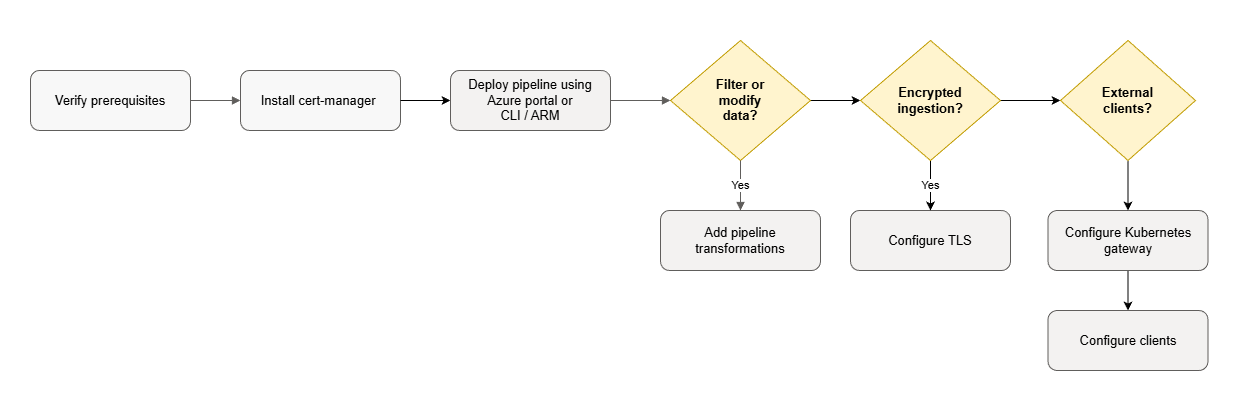

The diagram above was exported from draw.io. Its source (the exported page's mxGraphModel, read from the mxfile embedded in the PNG):
<mxGraphModel dx="1427" dy="884" grid="1" gridSize="10" guides="1" tooltips="1" connect="1" arrows="1" fold="1" page="1" pageScale="1" pageWidth="2200" pageHeight="800" math="0" shadow="0">
  <root>
    <mxCell id="0" />
    <mxCell id="1" parent="0" />
    <mxCell id="13" value="" style="rounded=0;whiteSpace=wrap;html=1;strokeColor=#FFFFFF;" vertex="1" parent="1">
      <mxGeometry x="40" y="280" width="1240" height="400" as="geometry" />
    </mxCell>
    <mxCell id="verify" value="Verify prerequisites" style="rounded=1;whiteSpace=wrap;html=1;fillColor=#F8F8F8;strokeColor=#605E5C;fontSize=13;" parent="1" vertex="1">
      <mxGeometry x="70" y="350" width="160" height="60" as="geometry" />
    </mxCell>
    <mxCell id="cert" value="Install cert-manager&amp;nbsp;" style="rounded=1;whiteSpace=wrap;html=1;fillColor=#F8F8F8;strokeColor=#605E5C;fontSize=13;" parent="1" vertex="1">
      <mxGeometry x="280" y="350" width="160" height="60" as="geometry" />
    </mxCell>
    <mxCell id="2" value="" style="edgeStyle=none;html=1;" parent="1" source="cert" target="portal" edge="1">
      <mxGeometry relative="1" as="geometry" />
    </mxCell>
    <mxCell id="portal" value="Deploy pipeline using &lt;br&gt;Azure portal or &lt;br&gt;CLI / ARM" style="rounded=1;whiteSpace=wrap;html=1;fillColor=#F3F2F1;strokeColor=#605E5C;fontSize=13;" parent="1" vertex="1">
      <mxGeometry x="490" y="350" width="160" height="60" as="geometry" />
    </mxCell>
    <mxCell id="10" style="edgeStyle=none;html=1;" parent="1" source="gateway" target="clients" edge="1">
      <mxGeometry relative="1" as="geometry" />
    </mxCell>
    <mxCell id="gateway" value="Configure Kubernetes gateway" style="rounded=1;whiteSpace=wrap;html=1;fillColor=#F3F2F1;strokeColor=#605E5C;fontSize=13;" parent="1" vertex="1">
      <mxGeometry x="1087.5" y="490" width="160" height="60" as="geometry" />
    </mxCell>
    <mxCell id="clients" value="Configure clients" style="rounded=1;whiteSpace=wrap;html=1;fillColor=#F3F2F1;strokeColor=#605E5C;fontSize=13;" parent="1" vertex="1">
      <mxGeometry x="1087.5" y="590" width="160" height="60" as="geometry" />
    </mxCell>
    <mxCell id="tls" value="Configure TLS" style="rounded=1;whiteSpace=wrap;html=1;fillColor=#F3F2F1;strokeColor=#605E5C;fontSize=13;" parent="1" vertex="1">
      <mxGeometry x="890" y="490" width="160" height="60" as="geometry" />
    </mxCell>
    <mxCell id="4" style="edgeStyle=none;html=1;exitX=1;exitY=0.5;exitDx=0;exitDy=0;entryX=0;entryY=0.5;entryDx=0;entryDy=0;" parent="1" source="transformChoice" target="3" edge="1">
      <mxGeometry relative="1" as="geometry" />
    </mxCell>
    <mxCell id="transformChoice" value="Filter or &lt;br&gt;modify &lt;br&gt;data?" style="rhombus;whiteSpace=wrap;html=1;fillColor=#FFF4CE;strokeColor=#C19C00;fontSize=13;fontStyle=1;" parent="1" vertex="1">
      <mxGeometry x="710" y="320" width="140" height="120" as="geometry" />
    </mxCell>
    <mxCell id="transform" value="Add pipeline transformations" style="rounded=1;whiteSpace=wrap;html=1;fillColor=#F3F2F1;strokeColor=#605E5C;fontSize=13;" parent="1" vertex="1">
      <mxGeometry x="700" y="490" width="160" height="60" as="geometry" />
    </mxCell>
    <mxCell id="e2" style="edgeStyle=orthogonalEdgeStyle;rounded=0;orthogonalLoop=1;jettySize=auto;html=1;endArrow=block;endFill=1;strokeColor=#605E5C;" parent="1" source="verify" target="cert" edge="1">
      <mxGeometry relative="1" as="geometry" />
    </mxCell>
    <mxCell id="e13" style="edgeStyle=orthogonalEdgeStyle;rounded=0;orthogonalLoop=1;jettySize=auto;html=1;endArrow=block;endFill=1;strokeColor=#605E5C;exitX=1;exitY=0.5;exitDx=0;exitDy=0;" parent="1" source="portal" target="transformChoice" edge="1">
      <mxGeometry relative="1" as="geometry">
        <mxPoint x="780" y="380" as="sourcePoint" />
      </mxGeometry>
    </mxCell>
    <mxCell id="e15" value="Yes" style="edgeStyle=orthogonalEdgeStyle;rounded=0;orthogonalLoop=1;jettySize=auto;html=1;endArrow=block;endFill=1;strokeColor=#605E5C;" parent="1" source="transformChoice" target="transform" edge="1">
      <mxGeometry relative="1" as="geometry" />
    </mxCell>
    <mxCell id="6" value="Yes" style="edgeStyle=none;html=1;entryX=0.5;entryY=0;entryDx=0;entryDy=0;" parent="1" source="3" target="tls" edge="1">
      <mxGeometry relative="1" as="geometry" />
    </mxCell>
    <mxCell id="8" style="edgeStyle=none;html=1;" parent="1" source="3" target="7" edge="1">
      <mxGeometry relative="1" as="geometry" />
    </mxCell>
    <mxCell id="3" value="Encrypted &lt;br&gt;ingestion?" style="rhombus;whiteSpace=wrap;html=1;fillColor=#FFF4CE;strokeColor=#C19C00;fontSize=13;fontStyle=1;" parent="1" vertex="1">
      <mxGeometry x="900" y="320" width="140" height="120" as="geometry" />
    </mxCell>
    <mxCell id="12" style="edgeStyle=none;html=1;" edge="1" parent="1" source="7" target="gateway">
      <mxGeometry relative="1" as="geometry" />
    </mxCell>
    <mxCell id="7" value="External&lt;div&gt;clients?&lt;/div&gt;" style="rhombus;whiteSpace=wrap;html=1;fillColor=#FFF4CE;strokeColor=#C19C00;fontSize=13;fontStyle=1;" parent="1" vertex="1">
      <mxGeometry x="1100" y="320" width="135" height="120" as="geometry" />
    </mxCell>
  </root>
</mxGraphModel>